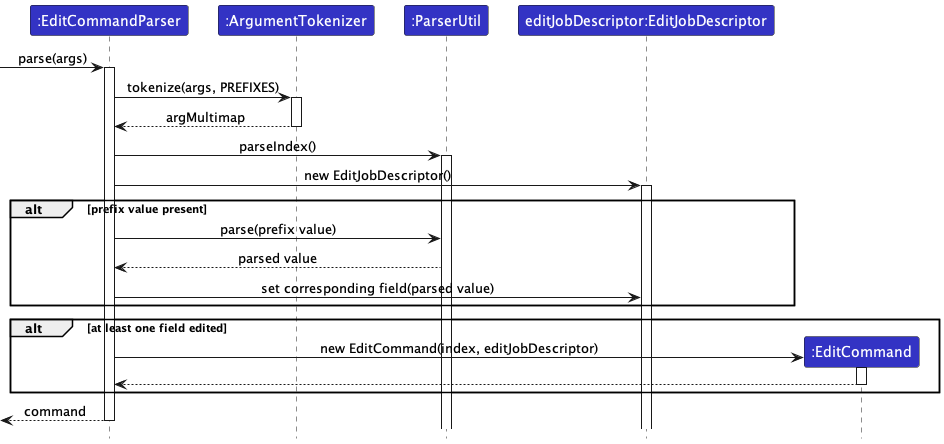

The diagram above was rendered by PlantUML. Its source (embedded in the PNG):
@startuml
!include ../style.puml
skinparam ArrowFontStyle plain

Participant ":EditCommandParser" as ecp LOGIC_COLOR
Participant ":ArgumentTokenizer" as at LOGIC_COLOR
Participant ":ParserUtil" as pu LOGIC_COLOR
Participant "editJobDescriptor:EditJobDescriptor" as ejd LOGIC_COLOR
Participant ":EditCommand" as ec LOGIC_COLOR

[-> ecp ++: parse(args)
ecp -> at ++: tokenize(args, PREFIXES)
at --> ecp --: argMultimap
ecp -> pu ++: parseIndex()

ecp -> ejd ++: new EditJobDescriptor()
alt prefix value present
    ecp -> pu : parse(prefix value)
    pu --> ecp : parsed value
    ecp -> ejd : set corresponding field(parsed value)
end

alt at least one field edited
    create ec
    ecp -> ec ++: new EditCommand(index, editJobDescriptor)
    ec --> ecp --
end
    ecp -->[ --: command
@enduml